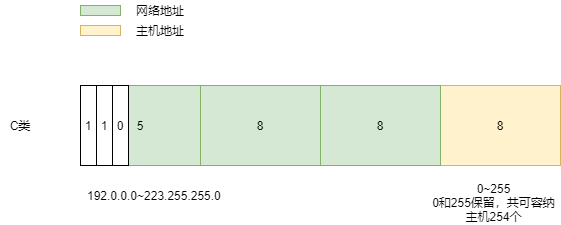

The diagram above was exported from draw.io. Its source (the exported page's mxGraphModel, read from the mxfile embedded in the PNG):
<mxGraphModel dx="1024" dy="589" grid="1" gridSize="10" guides="1" tooltips="1" connect="1" arrows="1" fold="1" page="1" pageScale="1" pageWidth="827" pageHeight="1169" math="0" shadow="0">
  <root>
    <mxCell id="0" />
    <mxCell id="1" parent="0" />
    <mxCell id="vkKU9YXEp_jCTPdvZK5g-15" value="" style="group" vertex="1" connectable="0" parent="1">
      <mxGeometry y="80" width="560" height="215" as="geometry" />
    </mxCell>
    <mxCell id="_OMRLUn8WCLuM8pJn3qN-2" value="5" style="rounded=0;whiteSpace=wrap;html=1;fillColor=#d5e8d4;strokeColor=#82b366;" parent="vkKU9YXEp_jCTPdvZK5g-15" vertex="1">
      <mxGeometry x="80" y="85" width="120" height="80" as="geometry" />
    </mxCell>
    <mxCell id="_OMRLUn8WCLuM8pJn3qN-3" value="8" style="rounded=0;whiteSpace=wrap;html=1;fillColor=#d5e8d4;strokeColor=#82b366;" parent="vkKU9YXEp_jCTPdvZK5g-15" vertex="1">
      <mxGeometry x="200" y="85" width="120" height="80" as="geometry" />
    </mxCell>
    <mxCell id="_OMRLUn8WCLuM8pJn3qN-4" value="8" style="rounded=0;whiteSpace=wrap;html=1;fillColor=#fff2cc;strokeColor=#d6b656;" parent="vkKU9YXEp_jCTPdvZK5g-15" vertex="1">
      <mxGeometry x="440" y="85" width="120" height="80" as="geometry" />
    </mxCell>
    <mxCell id="_OMRLUn8WCLuM8pJn3qN-5" value="8" style="rounded=0;whiteSpace=wrap;html=1;fillColor=#d5e8d4;strokeColor=#82b366;" parent="vkKU9YXEp_jCTPdvZK5g-15" vertex="1">
      <mxGeometry x="320" y="85" width="120" height="80" as="geometry" />
    </mxCell>
    <mxCell id="_OMRLUn8WCLuM8pJn3qN-6" value="1" style="rounded=0;whiteSpace=wrap;html=1;" parent="vkKU9YXEp_jCTPdvZK5g-15" vertex="1">
      <mxGeometry x="80" y="85" width="16" height="80" as="geometry" />
    </mxCell>
    <mxCell id="_OMRLUn8WCLuM8pJn3qN-7" value="" style="rounded=0;whiteSpace=wrap;html=1;fillColor=#d5e8d4;strokeColor=#82b366;" parent="vkKU9YXEp_jCTPdvZK5g-15" vertex="1">
      <mxGeometry x="80" y="5" width="40" height="10" as="geometry" />
    </mxCell>
    <mxCell id="_OMRLUn8WCLuM8pJn3qN-8" value="" style="rounded=0;whiteSpace=wrap;html=1;fillColor=#fff2cc;strokeColor=#d6b656;" parent="vkKU9YXEp_jCTPdvZK5g-15" vertex="1">
      <mxGeometry x="80" y="25" width="40" height="10" as="geometry" />
    </mxCell>
    <mxCell id="_OMRLUn8WCLuM8pJn3qN-9" value="网络地址" style="text;html=1;strokeColor=none;fillColor=none;align=center;verticalAlign=middle;whiteSpace=wrap;rounded=0;" parent="vkKU9YXEp_jCTPdvZK5g-15" vertex="1">
      <mxGeometry x="130" width="60" height="20" as="geometry" />
    </mxCell>
    <mxCell id="_OMRLUn8WCLuM8pJn3qN-10" value="主机地址" style="text;html=1;strokeColor=none;fillColor=none;align=center;verticalAlign=middle;whiteSpace=wrap;rounded=0;" parent="vkKU9YXEp_jCTPdvZK5g-15" vertex="1">
      <mxGeometry x="130" y="20" width="60" height="20" as="geometry" />
    </mxCell>
    <mxCell id="_OMRLUn8WCLuM8pJn3qN-11" value="C类" style="text;html=1;strokeColor=none;fillColor=none;align=center;verticalAlign=middle;whiteSpace=wrap;rounded=0;" parent="vkKU9YXEp_jCTPdvZK5g-15" vertex="1">
      <mxGeometry y="45" width="40" height="160" as="geometry" />
    </mxCell>
    <mxCell id="_OMRLUn8WCLuM8pJn3qN-12" value="192.0.0.0~223.255.255.0" style="text;html=1;strokeColor=none;fillColor=none;align=left;verticalAlign=middle;whiteSpace=wrap;rounded=0;" parent="vkKU9YXEp_jCTPdvZK5g-15" vertex="1">
      <mxGeometry x="85" y="185" width="155" height="20" as="geometry" />
    </mxCell>
    <mxCell id="_OMRLUn8WCLuM8pJn3qN-16" value="0" style="rounded=0;whiteSpace=wrap;html=1;" parent="vkKU9YXEp_jCTPdvZK5g-15" vertex="1">
      <mxGeometry x="112" y="85" width="16" height="80" as="geometry" />
    </mxCell>
    <mxCell id="_OMRLUn8WCLuM8pJn3qN-15" value="1" style="rounded=0;whiteSpace=wrap;html=1;" parent="vkKU9YXEp_jCTPdvZK5g-15" vertex="1">
      <mxGeometry x="96" y="85" width="16" height="80" as="geometry" />
    </mxCell>
    <mxCell id="_OMRLUn8WCLuM8pJn3qN-13" value="0~255&lt;br&gt;0和255保留，共可容纳主机254个" style="text;html=1;strokeColor=none;fillColor=none;align=center;verticalAlign=top;whiteSpace=wrap;rounded=0;" parent="vkKU9YXEp_jCTPdvZK5g-15" vertex="1">
      <mxGeometry x="427" y="175" width="133" height="40" as="geometry" />
    </mxCell>
  </root>
</mxGraphModel>